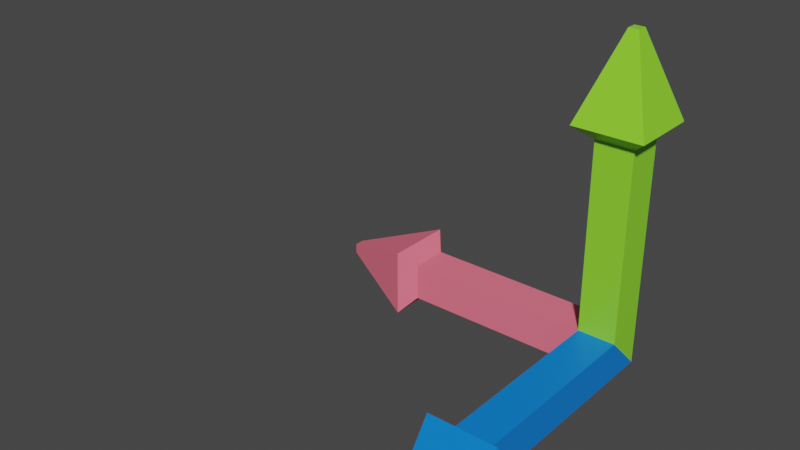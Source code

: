 # Source: AxisModel.blend  (saved by Blender 2.81.16; exported with 4.5.12 LTS)
import bpy
from mathutils import Matrix  # noqa: F401  (used for matrix-valued properties, if any)

bpy.ops.wm.read_factory_settings(use_empty=True)
scene = bpy.context.scene
scene.name = 'Scene'

# ---- collections
col_collection = bpy.data.collections.new('Collection'); scene.collection.children.link(col_collection)

# ---- materials (node trees are filled in below, after node groups)
mat_yaxis = bpy.data.materials.new('YAxis')
mat_yaxis.alpha_threshold = 0.0
mat_yaxis.use_transparent_shadow = False
mat_yaxis.line_color = (0.0, 0.0, 0.0, 1.0)
mat_xaxis = bpy.data.materials.new('XAxis')
mat_xaxis.use_transparent_shadow = False
mat_zaxis = bpy.data.materials.new('ZAxis')
mat_zaxis.use_transparent_shadow = False

# ---- material node trees
mat_yaxis.use_nodes = True; mat_yaxis.node_tree.nodes.clear()
_N = mat_yaxis.node_tree.nodes; _L = mat_yaxis.node_tree.links
n0 = _N.new('ShaderNodeOutputMaterial'); n0.name = 'Material Output'; n0.location = (300, 300)
n1 = _N.new('ShaderNodeBsdfPrincipled'); n1.name = 'Principled BSDF'; n1.location = (10, 300)
n1.distribution = 'GGX'
n1.subsurface_method = 'BURLEY'
n1.inputs[0].default_value = (0.2818, 0.8, 0.03479, 1.0)
n1.inputs[2].default_value = 0.4
n1.inputs[3].default_value = 1.45
n1.inputs[27].default_value = (0.0, 0.0, 0.0, 1.0)
n1.inputs[28].default_value = 1.0
_L.new(n1.outputs[0], n0.inputs[0])
n0.is_active_output = True
mat_xaxis.use_nodes = True; mat_xaxis.node_tree.nodes.clear()
_N = mat_xaxis.node_tree.nodes; _L = mat_xaxis.node_tree.links
n0 = _N.new('ShaderNodeOutputMaterial'); n0.name = 'Material Output'; n0.location = (300, 300)
n1 = _N.new('ShaderNodeBsdfPrincipled'); n1.name = 'Principled BSDF'; n1.location = (10, 300)
n1.distribution = 'GGX'
n1.subsurface_method = 'BURLEY'
n1.inputs[0].default_value = (1.0, 0.1777, 0.2613, 1.0)
n1.inputs[3].default_value = 1.45
n1.inputs[27].default_value = (0.0, 0.0, 0.0, 1.0)
n1.inputs[28].default_value = 1.0
_L.new(n1.outputs[0], n0.inputs[0])
n0.is_active_output = True
mat_zaxis.use_nodes = True; mat_zaxis.node_tree.nodes.clear()
_N = mat_zaxis.node_tree.nodes; _L = mat_zaxis.node_tree.links
n0 = _N.new('ShaderNodeOutputMaterial'); n0.name = 'Material Output'; n0.location = (300, 300)
n1 = _N.new('ShaderNodeBsdfPrincipled'); n1.name = 'Principled BSDF'; n1.location = (10, 300)
n1.distribution = 'GGX'
n1.subsurface_method = 'BURLEY'
n1.inputs[0].default_value = (0.0007082, 0.2129, 0.8, 1.0)
n1.inputs[3].default_value = 1.45
n1.inputs[27].default_value = (0.0, 0.0, 0.0, 1.0)
n1.inputs[28].default_value = 1.0
_L.new(n1.outputs[0], n0.inputs[0])
n0.is_active_output = True

# ---- world
world_world = bpy.data.worlds.new('World'); scene.world = world_world
world_world.use_nodes = True; world_world.node_tree.nodes.clear()
_N = world_world.node_tree.nodes; _L = world_world.node_tree.links
n0 = _N.new('ShaderNodeOutputWorld'); n0.name = 'World Output'; n0.location = (300, 300)
n1 = _N.new('ShaderNodeBackground'); n1.name = 'Background'; n1.location = (10, 300)
n1.inputs[0].default_value = (0.05088, 0.05088, 0.05088, 1.0)
_L.new(n1.outputs[0], n0.inputs[0])
n0.is_active_output = True
world_world.color = (0.05088, 0.05088, 0.05088)
world_world.use_sun_shadow = False
world_world.sun_shadow_jitter_overblur = 0.0

# ---- meshes
me_cube = bpy.data.meshes.new('Cube')
me_cube.from_pydata([(1.0, 1.0, 1.0), (1.0, 1.0, -1.0), (1.0, -1.0, 1.0), (1.0, -1.0, -1.0), (-1.0, 1.0, 1.0), (-1.0, 1.0, -1.0), (-1.0, -1.0, 1.0), (-1.0, -1.0, -1.0), (-1.0, -11.0, -1.0), (-1.0, -11.0, 1.0), (1.0, -11.0, 1.0), (1.0, -11.0, -1.0), (-11.0, 1.0, -1.0), (-11.0, -1.0, -1.0), (-11.0, -1.0, 1.0), (-11.0, 1.0, 1.0), (1.0, -1.0, 11.0), (-1.0, -1.0, 11.0), (1.0, 1.0, 11.0), (-1.0, 1.0, 11.0), (-1.827, -11.72, -1.827), (-1.827, -11.72, 1.827), (1.827, -11.72, 1.827), (1.827, -11.72, -1.827), (-11.72, 1.827, -1.827), (-11.72, -1.827, -1.827), (-11.72, -1.827, 1.827), (-11.72, 1.827, 1.827), (1.827, -1.827, 11.72), (-1.827, -1.827, 11.72), (1.827, 1.827, 11.72), (-1.827, 1.827, 11.72), (-0.2645, -16.1, -0.2645), (-0.2645, -16.1, 0.2645), (0.2645, -16.1, 0.2645), (0.2645, -16.1, -0.2645), (-16.1, 0.2645, -0.2645), (-16.1, -0.2645, -0.2645), (-16.1, -0.2645, 0.2645), (-16.1, 0.2645, 0.2645), (0.2645, -0.2645, 16.1), (-0.2645, -0.2645, 16.1), (0.2645, 0.2645, 16.1), (-0.2645, 0.2645, 16.1)], [], [(4, 6, 17, 19), (6, 7, 8, 9), (6, 4, 15, 14), (5, 1, 7), (1, 2, 3), (5, 4, 1), (14, 15, 27, 26), (7, 3, 11, 8), (2, 6, 9, 10), (3, 2, 10, 11), (9, 8, 20, 21), (4, 5, 12, 15), (7, 6, 14, 13), (5, 7, 13, 12), (16, 18, 30, 28), (2, 0, 18, 16), (0, 4, 19, 18), (6, 2, 16, 17), (26, 27, 39, 38), (21, 20, 32, 33), (31, 29, 41, 43), (19, 17, 29, 31), (11, 10, 22, 23), (12, 13, 25, 24), (18, 19, 31, 30), (10, 9, 21, 22), (13, 14, 26, 25), (17, 16, 28, 29), (8, 11, 23, 20), (15, 12, 24, 27), (35, 34, 33, 32), (37, 38, 39, 36), (42, 43, 41, 40), (24, 25, 37, 36), (30, 31, 43, 42), (23, 22, 34, 35), (29, 28, 40, 41), (25, 26, 38, 37), (22, 21, 33, 34), (28, 30, 42, 40), (27, 24, 36, 39), (20, 23, 35, 32), (7, 1, 3), (1, 4, 0), (2, 1, 0)])
me_cube.polygons.foreach_set('material_index', [0, 2, 1, 1, 2, 1, 1, 2, 2, 2, 2, 1, 1, 1, 0, 0, 0, 0, 1, 2, 0, 0, 2, 1, 0, 2, 1, 0, 2, 1, 2, 1, 0, 1, 0, 2, 0, 1, 2, 0, 1, 2, 2, 0, 0])
_uv = me_cube.uv_layers.new(name='UVMap')
_uv.uv.foreach_set('vector', [0.875, 0.5, 0.875, 0.75, 0.875, 0.75, 0.875, 0.5, 0.625, 0.0, 0.375, 0.0, 0.375, 0.0, 0.625, 0.0, 0.875, 0.75, 0.875, 0.5, 0.875, 0.5, 0.875, 0.75, 0.125, 0.5, 0.375, 0.5, 0.125, 0.75, 0.375, 0.5, 0.625, 0.75, 0.375, 0.75, 0.375, 0.25, 0.625, 0.25, 0.375, 0.5, 0.875, 0.75, 0.875, 0.5, 0.875, 0.5, 0.875, 0.75, 0.125, 0.75, 0.375, 0.75, 0.375, 0.75, 0.125, 0.75, 0.625, 0.75, 0.875, 0.75, 0.875, 0.75, 0.625, 0.75, 0.375, 0.75, 0.625, 0.75, 0.625, 0.75, 0.375, 0.75, 0.625, 0.0, 0.375, 0.0, 0.375, 0.0, 0.625, 0.0, 0.625, 0.25, 0.375, 0.25, 0.375, 0.25, 0.625, 0.25, 0.375, 0.0, 0.625, 0.0, 0.625, 0.0, 0.375, 0.0, 0.125, 0.5, 0.125, 0.75, 0.125, 0.75, 0.125, 0.5, 0.625, 0.75, 0.625, 0.5, 0.625, 0.5, 0.625, 0.75, 0.625, 0.75, 0.625, 0.5, 0.625, 0.5, 0.625, 0.75, 0.625, 0.5, 0.625, 0.25, 0.625, 0.25, 0.625, 0.5, 0.875, 0.75, 0.625, 0.75, 0.625, 0.75, 0.875, 0.75, 0.875, 0.75, 0.875, 0.5, 0.875, 0.5, 0.875, 0.75, 0.625, 0.0, 0.375, 0.0, 0.375, 0.0, 0.625, 0.0, 0.875, 0.5, 0.875, 0.75, 0.875, 0.75, 0.875, 0.5, 0.875, 0.5, 0.875, 0.75, 0.875, 0.75, 0.875, 0.5, 0.375, 0.75, 0.625, 0.75, 0.625, 0.75, 0.375, 0.75, 0.125, 0.5, 0.125, 0.75, 0.125, 0.75, 0.125, 0.5, 0.625, 0.5, 0.625, 0.25, 0.625, 0.25, 0.625, 0.5, 0.625, 0.75, 0.875, 0.75, 0.875, 0.75, 0.625, 0.75, 0.375, 0.0, 0.625, 0.0, 0.625, 0.0, 0.375, 0.0, 0.875, 0.75, 0.625, 0.75, 0.625, 0.75, 0.875, 0.75, 0.125, 0.75, 0.375, 0.75, 0.375, 0.75, 0.125, 0.75, 0.625, 0.25, 0.375, 0.25, 0.375, 0.25, 0.625, 0.25, 0.375, 0.75, 0.625, 0.75, 0.625, 1.0, 0.375, 1.0, 0.375, 0.0, 0.625, 0.0, 0.625, 0.25, 0.375, 0.25, 0.625, 0.5, 0.875, 0.5, 0.875, 0.75, 0.625, 0.75, 0.125, 0.5, 0.125, 0.75, 0.125, 0.75, 0.125, 0.5, 0.625, 0.5, 0.625, 0.25, 0.625, 0.25, 0.625, 0.5, 0.375, 0.75, 0.625, 0.75, 0.625, 0.75, 0.375, 0.75, 0.875, 0.75, 0.625, 0.75, 0.625, 0.75, 0.875, 0.75, 0.375, 0.0, 0.625, 0.0, 0.625, 0.0, 0.375, 0.0, 0.625, 0.75, 0.875, 0.75, 0.875, 0.75, 0.625, 0.75, 0.625, 0.75, 0.625, 0.5, 0.625, 0.5, 0.625, 0.75, 0.625, 0.25, 0.375, 0.25, 0.375, 0.25, 0.625, 0.25, 0.125, 0.75, 0.375, 0.75, 0.375, 0.75, 0.125, 0.75, 0.125, 0.75, 0.375, 0.5, 0.375, 0.75, 0.375, 0.5, 0.625, 0.25, 0.625, 0.5, 0.625, 0.75, 0.375, 0.5, 0.625, 0.5])
me_cube.materials.append(mat_yaxis)
me_cube.materials.append(mat_xaxis)
me_cube.materials.append(mat_zaxis)
me_cube.use_remesh_preserve_volume = False
me_cube.use_remesh_preserve_attributes = False
me_cube.use_mirror_vertex_groups = False
me_cube.update()

# ---- objects
ob_axismodel = bpy.data.objects.new('AxisModel', me_cube)

# ---- transforms, parenting, visibility, modifiers, constraints
ob_axismodel.location = (0.0, 0.0, 0.0)
ob_axismodel.lock_rotations_4d = False
ob_axismodel.empty_display_type = 'ARROWS'
ob_axismodel.lineart.crease_threshold = 0.0

# ---- collection membership
col_collection.objects.link(ob_axismodel)

# ---- scene / render settings (as saved in the file)
scene.frame_start = 1; scene.frame_end = 250; scene.frame_set(1)
scene.render.engine = 'BLENDER_EEVEE_NEXT'
scene.cycles.use_denoising = False
scene.cycles.samples = 128
scene.cycles.sampling_pattern = 'TABULATED_SOBOL'
scene.cycles.use_adaptive_sampling = False
scene.cycles.use_light_tree = False
scene.view_settings.view_transform = 'Filmic'
bpy.context.view_layer.update()

# ---- added for rendering (the .blend has no active camera and no usable light): camera, sun
cam_auto = bpy.data.cameras.new('AutoCamera')
cam_auto.lens = 50.0
cam_auto.sensor_width = 36.0
cam_auto.clip_end = 1000.0
ob_auto_camera = bpy.data.objects.new('AutoCamera', cam_auto)
scene.collection.objects.link(ob_auto_camera)
ob_auto_camera.location = (21.5872, -41.601, 30.1122)
ob_auto_camera.rotation_euler = (1.09748, -7.21219e-08, 0.694738)
scene.camera = ob_auto_camera
light_auto_sun = bpy.data.lights.new('AutoSun', 'SUN')
light_auto_sun.energy = 3.0
light_auto_sun.angle = 0.0523599
ob_auto_sun = bpy.data.objects.new('AutoSun', light_auto_sun)
scene.collection.objects.link(ob_auto_sun)
ob_auto_sun.rotation_euler = (0.872665, 0.174533, 0.523599)
bpy.context.view_layer.update()
